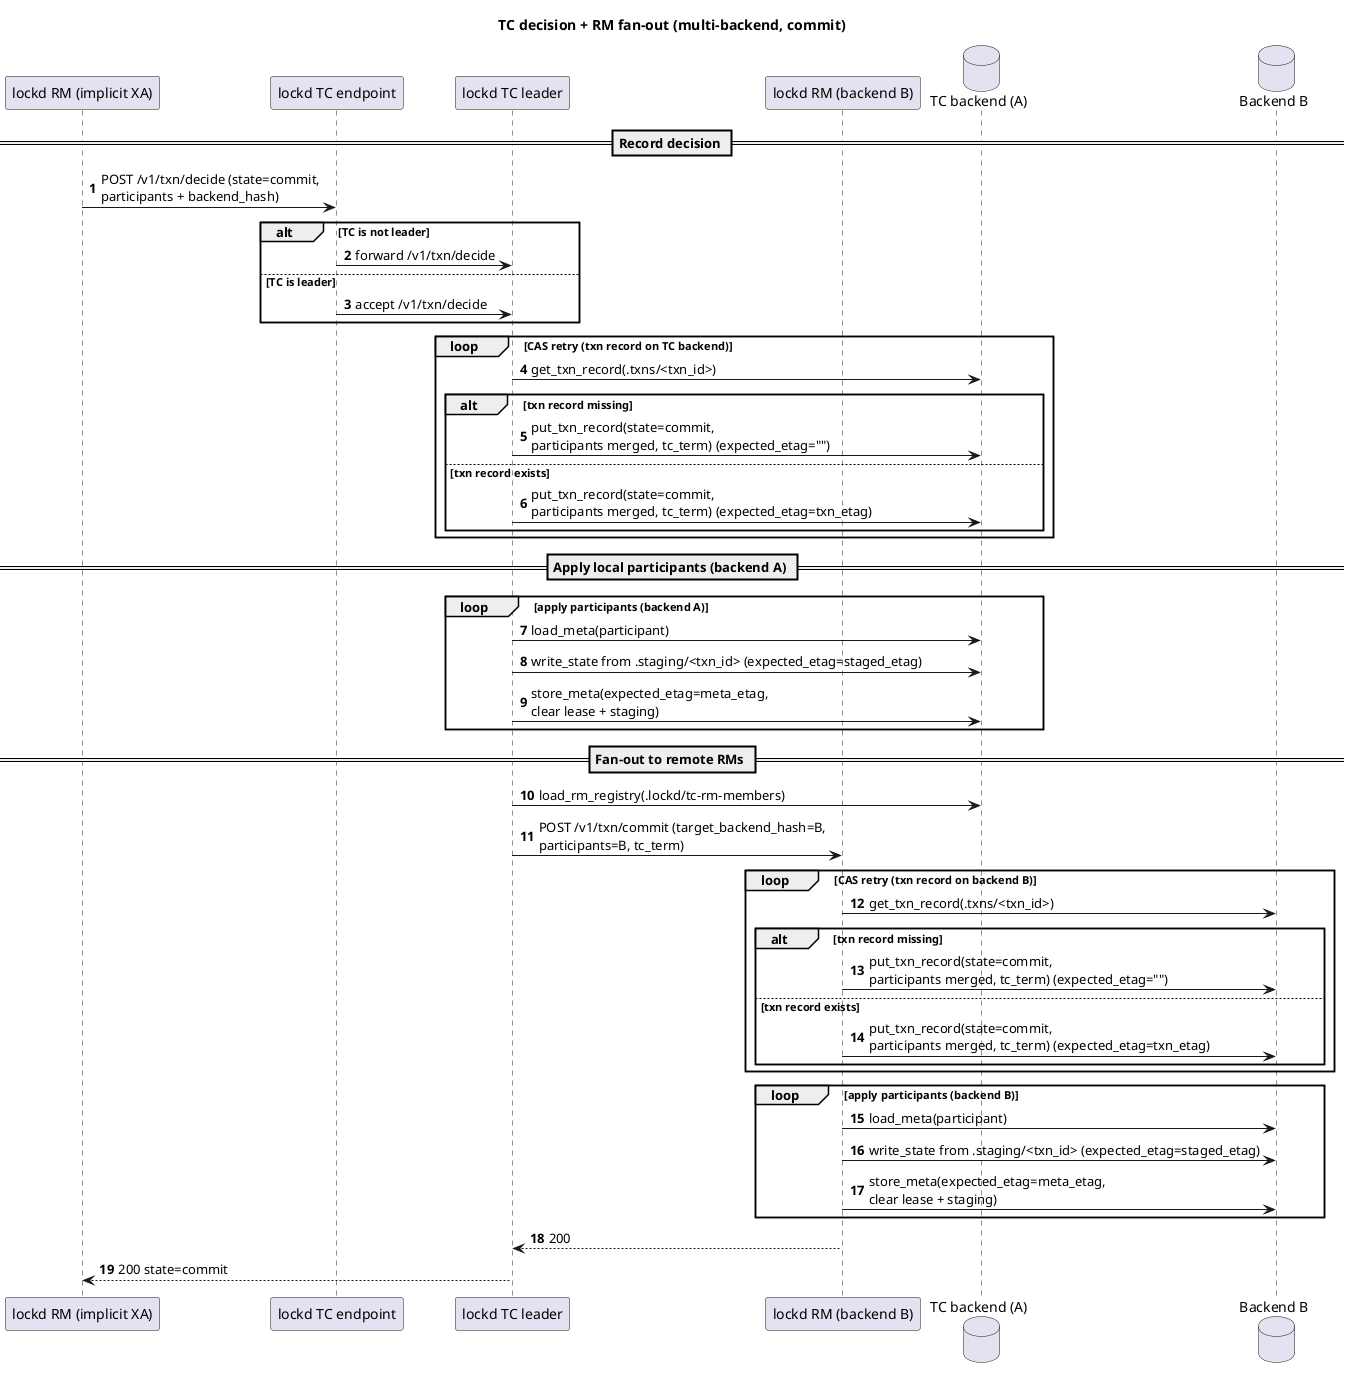

The diagram above was rendered by PlantUML. Its source (embedded in the PNG):
@startuml xa-tc-rm-fanout

title TC decision + RM fan-out (multi-backend, commit)
autonumber

participant "lockd RM (implicit XA)" as RM
participant "lockd TC endpoint" as TC
participant "lockd TC leader" as Leader
participant "lockd RM (backend B)" as RMB
database "TC backend (A)" as BA
database "Backend B" as BB

== Record decision ==
RM -> TC: POST /v1/txn/decide (state=commit,\nparticipants + backend_hash)
alt TC is not leader
  TC -> Leader: forward /v1/txn/decide
else TC is leader
  TC -> Leader: accept /v1/txn/decide
end
loop CAS retry (txn record on TC backend)
  Leader -> BA: get_txn_record(.txns/<txn_id>)
  alt txn record missing
    Leader -> BA: put_txn_record(state=commit,\nparticipants merged, tc_term) (expected_etag="")
  else txn record exists
    Leader -> BA: put_txn_record(state=commit,\nparticipants merged, tc_term) (expected_etag=txn_etag)
  end
end

== Apply local participants (backend A) ==
loop apply participants (backend A)
  Leader -> BA: load_meta(participant)
  Leader -> BA: write_state from .staging/<txn_id> (expected_etag=staged_etag)
  Leader -> BA: store_meta(expected_etag=meta_etag,\nclear lease + staging)
end

== Fan-out to remote RMs ==
Leader -> BA: load_rm_registry(.lockd/tc-rm-members)
Leader -> RMB: POST /v1/txn/commit (target_backend_hash=B,\nparticipants=B, tc_term)
loop CAS retry (txn record on backend B)
  RMB -> BB: get_txn_record(.txns/<txn_id>)
  alt txn record missing
    RMB -> BB: put_txn_record(state=commit,\nparticipants merged, tc_term) (expected_etag="")
  else txn record exists
    RMB -> BB: put_txn_record(state=commit,\nparticipants merged, tc_term) (expected_etag=txn_etag)
  end
end
loop apply participants (backend B)
  RMB -> BB: load_meta(participant)
  RMB -> BB: write_state from .staging/<txn_id> (expected_etag=staged_etag)
  RMB -> BB: store_meta(expected_etag=meta_etag,\nclear lease + staging)
end
RMB --> Leader: 200
Leader --> RM: 200 state=commit

@enduml